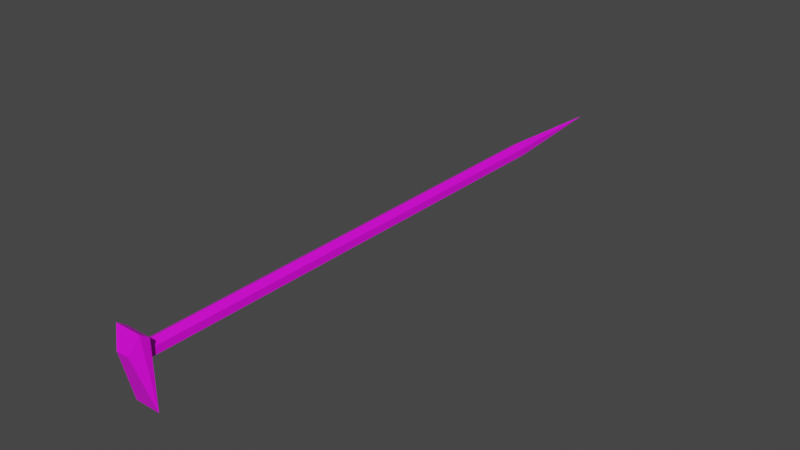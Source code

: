 # Source: prybar.blend  (saved by Blender 2.92.15; exported with 4.5.12 LTS)
import bpy
from mathutils import Matrix  # noqa: F401  (used for matrix-valued properties, if any)

bpy.ops.wm.read_factory_settings(use_empty=True)
scene = bpy.context.scene
scene.name = 'Scene'

# ---- collections
col_collection = bpy.data.collections.new('Collection'); scene.collection.children.link(col_collection)

# ---- images (referenced by path relative to the original .blend; pixels are not part of the script)
import os
ASSET_DIR = os.environ.get("B2B_ASSET_DIR", "")  # directory of the original .blend (textures are referenced by path, not embedded)
HERE = os.path.dirname(os.path.abspath(__file__))  # packed textures are extracted next to this script under _unpacked/

def load_image(name, relpath, width, height, colorspace="sRGB"):
    """Load a texture the original file referenced (path relative to the .blend, or extracted next to this script)."""
    p = next((c for c in (os.path.join(HERE, relpath), os.path.join(ASSET_DIR, relpath)) if relpath and os.path.exists(c)), "")
    if p:
        img = bpy.data.images.load(p, check_existing=True)
        img.name = name
    else:  # same state as the original file: an image datablock whose file is absent (Cycles renders it pink)
        img = bpy.data.images.new(name, width, height)
        img.source = "FILE"
        img.filepath = "//" + (relpath or name)
    img.colorspace_settings.name = colorspace
    return img
img_prybar_png = load_image('prybar.png', 'prybar.png', 1024, 1024, 'sRGB')

# ---- materials (node trees are filled in below, after node groups)
mat_prybar_png = bpy.data.materials.new('prybar.png')
mat_prybar_png.use_transparent_shadow = False

# ---- material node trees
mat_prybar_png.use_nodes = True; mat_prybar_png.node_tree.nodes.clear()
_N = mat_prybar_png.node_tree.nodes; _L = mat_prybar_png.node_tree.links
n0 = _N.new('ShaderNodeBsdfPrincipled'); n0.name = 'Principled BSDF'; n0.location = (10, 300)
n0.distribution = 'GGX'
n0.subsurface_method = 'BURLEY'
n0.inputs[3].default_value = 1.45
n0.inputs[27].default_value = (0.0, 0.0, 0.0, 1.0)
n0.inputs[28].default_value = 1.0
n1 = _N.new('ShaderNodeOutputMaterial'); n1.name = 'Material Output'; n1.location = (300, 300)
n2 = _N.new('ShaderNodeTexImage'); n2.name = 'Image Texture'; n2.location = (-280, 280)
n2.image = img_prybar_png
_L.new(n0.outputs[0], n1.inputs[0])
_L.new(n2.outputs[0], n0.inputs[0])
n1.is_active_output = True

# ---- world
world_world = bpy.data.worlds.new('World'); scene.world = world_world
world_world.use_nodes = True; world_world.node_tree.nodes.clear()
_N = world_world.node_tree.nodes; _L = world_world.node_tree.links
n0 = _N.new('ShaderNodeOutputWorld'); n0.name = 'World Output'; n0.location = (300, 300)
n1 = _N.new('ShaderNodeBackground'); n1.name = 'Background'; n1.location = (10, 300)
n1.inputs[0].default_value = (0.05088, 0.05088, 0.05088, 1.0)
_L.new(n1.outputs[0], n0.inputs[0])
n0.is_active_output = True
world_world.color = (0.05088, 0.05088, 0.05088)
world_world.use_sun_shadow = False
world_world.sun_shadow_jitter_overblur = 0.0

# ---- meshes
me_cylinder_001 = bpy.data.meshes.new('Cylinder.001')
me_cylinder_001.from_pydata([(0.1083, 0.2, 2.57), (-0.1083, 0.2, 2.57), (-0.1083, -0.4, 2.5), (0.1083, 0.15, 2.5), (-0.05413, 0.05, 2.63), (-0.1083, 0.15, 2.5), (0.05413, 0.05, 2.63), (0.1083, -0.4, 2.5), (6.706e-08, 0.0625, 2.5), (-0.05413, 0.03125, 2.5), (-0.05413, -0.03125, 2.5), (6.706e-08, -0.0625, 2.5), (0.05413, -0.03125, 2.5), (0.05413, 0.03125, 2.5), (0.0, 0.0625, 2.5), (0.05413, 0.03125, 2.5), (0.05413, -0.03125, 2.5), (-1.242e-09, 0.0, -2.5), (-5.464e-09, -0.0625, 2.5), (-0.05413, -0.03125, 2.5), (-0.05413, 0.03125, 2.5), (0.0, 0.0625, -1.5), (0.05413, 0.03125, -1.5), (0.05413, -0.03125, -1.5), (-5.464e-09, -0.0625, -1.5), (-0.05413, -0.03125, -1.5), (-0.05413, 0.03125, -1.5)], [], [(2, 7, 6, 4), (0, 1, 4, 6), (7, 0, 6), (2, 1, 5), (2, 4, 1), (7, 3, 0), (3, 5, 1, 0), (5, 3, 13, 8, 9), (9, 10, 11, 12, 13, 3, 7, 2, 5), (21, 14, 15, 22), (22, 15, 16, 23), (23, 16, 18, 24), (24, 18, 19, 25), (25, 19, 20, 26), (17, 26, 21), (17, 25, 26), (17, 24, 25), (17, 23, 24), (17, 22, 23), (17, 21, 22), (26, 20, 14, 21)])
_uv = me_cylinder_001.uv_layers.new(name='UVMap')
_uv.uv.foreach_set('vector', [0.3568, 0.2243, 0.7176, 0.2243, 0.6274, 0.5993, 0.447, 0.5993, 0.7176, 0.7243, 0.3568, 0.7243, 0.447, 0.5993, 0.6274, 0.5993, 0.5871, 0.1901, 0.548, 0.8683, 0.3843, 0.7063, 0.5871, 0.1901, 0.548, 0.8683, 0.6948, 0.8055, 0.5871, 0.1901, 0.3843, 0.7063, 0.548, 0.8683, 0.5871, 0.1901, 0.6948, 0.8055, 0.548, 0.8683, 0.7176, 0.5237, 0.3568, 0.5237, 0.3568, 0.5821, 0.7176, 0.5821, 0.3568, 0.6826, 0.7176, 0.6826, 0.6274, 0.5836, 0.5372, 0.6097, 0.447, 0.5836, 0.447, 0.5836, 0.447, 0.5316, 0.5372, 0.5055, 0.6274, 0.5316, 0.6274, 0.5836, 0.7176, 0.6826, 0.7176, 0.2243, 0.3568, 0.2243, 0.3568, 0.6826, 0.657, -0.2446, 0.657, 1.755, 0.4903, 1.755, 0.4903, -0.2446, 0.4903, -0.2446, 0.4903, 1.755, 0.3237, 1.755, 0.3237, -0.2446, 0.3237, -0.2446, 0.3237, 1.755, 0.157, 1.755, 0.157, -0.2446, 0.157, -0.2446, 0.157, 1.755, -0.009679, 1.755, -0.009678, -0.2446, 0.9903, -0.2446, 0.9903, 1.755, 0.8237, 1.755, 0.8237, -0.2446, 1.083, -0.7446, 0.8237, -0.2446, 0.657, -0.2446, 1.083, -0.7446, 0.9903, -0.2446, 0.8237, -0.2446, 0.0832, -0.7446, 0.157, -0.2446, -0.009678, -0.2446, 0.0832, -0.7446, 0.3237, -0.2446, 0.157, -0.2446, 0.0832, -0.7446, 0.4903, -0.2446, 0.3237, -0.2446, 1.083, -0.7446, 0.657, -0.2446, 0.4903, -0.2446, 0.8237, -0.2446, 0.8237, 1.755, 0.657, 1.755, 0.657, -0.2446])
me_cylinder_001.materials.append(mat_prybar_png)
me_cylinder_001.use_remesh_fix_poles = True
me_cylinder_001.use_remesh_preserve_attributes = False
me_cylinder_001.use_mirror_vertex_groups = False
me_cylinder_001.update()

# ---- objects
ob_prybar = bpy.data.objects.new('prybar', me_cylinder_001)

# ---- transforms, parenting, visibility, modifiers, constraints
ob_prybar.location = (0.0, 0.0, 0.0)
ob_prybar.rotation_euler = (1.571, -0.0, 0.0)
ob_prybar.lineart.crease_threshold = 0.0

# ---- collection membership
col_collection.objects.link(ob_prybar)

# ---- scene / render settings (as saved in the file)
scene.frame_start = 1; scene.frame_end = 250; scene.frame_set(1)
scene.render.engine = 'BLENDER_EEVEE_NEXT'
scene.cycles.use_denoising = False
scene.cycles.samples = 128
scene.cycles.sampling_pattern = 'TABULATED_SOBOL'
scene.cycles.use_adaptive_sampling = False
scene.cycles.use_light_tree = False
scene.view_settings.view_transform = 'Filmic'
bpy.context.view_layer.update()

# ---- added for rendering (the .blend has no active camera and no usable light): camera, sun
cam_auto = bpy.data.cameras.new('AutoCamera')
cam_auto.lens = 50.0
cam_auto.sensor_width = 36.0
cam_auto.clip_end = 1000.0
ob_auto_camera = bpy.data.objects.new('AutoCamera', cam_auto)
scene.collection.objects.link(ob_auto_camera)
ob_auto_camera.location = (4.78295, -5.80454, 3.72636)
ob_auto_camera.rotation_euler = (1.09748, -7.21219e-08, 0.694738)
scene.camera = ob_auto_camera
light_auto_sun = bpy.data.lights.new('AutoSun', 'SUN')
light_auto_sun.energy = 3.0
light_auto_sun.angle = 0.0523599
ob_auto_sun = bpy.data.objects.new('AutoSun', light_auto_sun)
scene.collection.objects.link(ob_auto_sun)
ob_auto_sun.rotation_euler = (0.872665, 0.174533, 0.523599)
bpy.context.view_layer.update()
